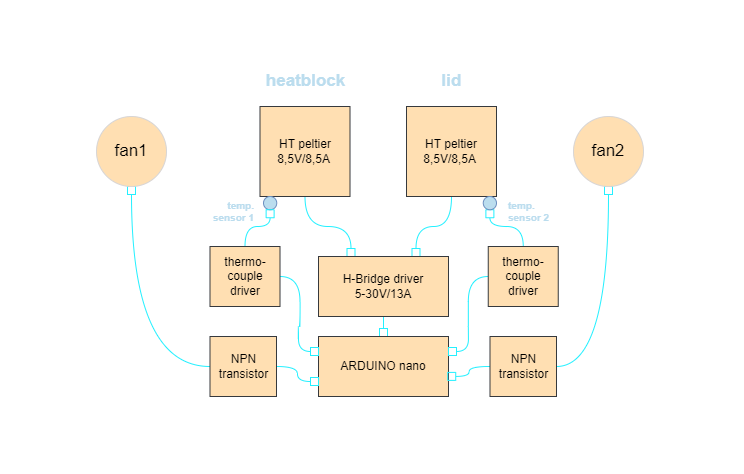

The diagram above was exported from draw.io. Its source (the exported page's mxGraphModel, read from the mxfile embedded in the PNG):
<mxGraphModel dx="1253" dy="723" grid="1" gridSize="10" guides="1" tooltips="1" connect="1" arrows="1" fold="1" page="1" pageScale="1" pageWidth="827" pageHeight="1169" math="0" shadow="0">
  <root>
    <mxCell id="0" />
    <mxCell id="1" parent="0" />
    <mxCell id="2" value="" style="rounded=0;whiteSpace=wrap;html=1;strokeWidth=13;strokeColor=none;fillColor=none;fontColor=#bde;" vertex="1" parent="1">
      <mxGeometry x="20" y="760" width="730" height="460" as="geometry" />
    </mxCell>
    <mxCell id="3" style="edgeStyle=orthogonalEdgeStyle;orthogonalLoop=1;jettySize=auto;html=1;exitX=0.5;exitY=1;exitDx=0;exitDy=0;entryX=0.25;entryY=0;entryDx=0;entryDy=0;fontSize=17;strokeColor=#24F0FF;curved=1;endArrow=box;endFill=0;" edge="1" source="4" target="10" parent="1">
      <mxGeometry relative="1" as="geometry" />
    </mxCell>
    <mxCell id="4" value="HT peltier 8,5V/8,5A&amp;nbsp;" style="rounded=0;whiteSpace=wrap;html=1;fillColor=#ffdfb2;strokeColor=#36393d;rotation=0;" vertex="1" parent="1">
      <mxGeometry x="273.5" y="860" width="90" height="90" as="geometry" />
    </mxCell>
    <mxCell id="5" style="edgeStyle=orthogonalEdgeStyle;orthogonalLoop=1;jettySize=auto;html=1;exitX=0.5;exitY=1;exitDx=0;exitDy=0;entryX=0.75;entryY=0;entryDx=0;entryDy=0;strokeColor=#24F0FF;fontSize=17;curved=1;endArrow=box;endFill=0;" edge="1" source="6" target="10" parent="1">
      <mxGeometry relative="1" as="geometry" />
    </mxCell>
    <mxCell id="6" value="HT peltier 8,5V/8,5A&amp;nbsp;" style="rounded=0;whiteSpace=wrap;html=1;fillColor=#ffdfb2;strokeColor=#36393d;rotation=0;" vertex="1" parent="1">
      <mxGeometry x="420" y="860" width="90" height="90" as="geometry" />
    </mxCell>
    <mxCell id="7" value="heatblock" style="text;html=1;fontSize=17;fontStyle=1;verticalAlign=middle;align=center;fontColor=#bde;rotation=0;" vertex="1" parent="1">
      <mxGeometry x="277" y="820" width="83" height="30" as="geometry" />
    </mxCell>
    <mxCell id="8" value="lid" style="text;html=1;fontSize=17;fontStyle=1;verticalAlign=middle;align=center;fontColor=#bde;rotation=0;" vertex="1" parent="1">
      <mxGeometry x="423.5" y="820" width="83" height="30" as="geometry" />
    </mxCell>
    <mxCell id="9" style="edgeStyle=orthogonalEdgeStyle;orthogonalLoop=1;jettySize=auto;html=1;exitX=0.5;exitY=1;exitDx=0;exitDy=0;entryX=0.5;entryY=0;entryDx=0;entryDy=0;strokeColor=#24F0FF;fontSize=17;curved=1;endArrow=box;endFill=0;" edge="1" source="10" target="11" parent="1">
      <mxGeometry relative="1" as="geometry" />
    </mxCell>
    <mxCell id="10" value="H-Bridge driver&lt;br&gt;5-30V/13A" style="rounded=0;whiteSpace=wrap;html=1;fillColor=#ffdfb2;strokeColor=#36393d;rotation=0;" vertex="1" parent="1">
      <mxGeometry x="332" y="1010" width="130" height="60" as="geometry" />
    </mxCell>
    <mxCell id="11" value="ARDUINO nano" style="rounded=0;whiteSpace=wrap;html=1;fillColor=#ffdfb2;strokeColor=#36393d;rotation=0;" vertex="1" parent="1">
      <mxGeometry x="332" y="1090" width="130" height="60" as="geometry" />
    </mxCell>
    <mxCell id="12" style="edgeStyle=orthogonalEdgeStyle;curved=1;orthogonalLoop=1;jettySize=auto;html=1;exitX=0;exitY=0.5;exitDx=0;exitDy=0;entryX=0.5;entryY=1;entryDx=0;entryDy=0;strokeColor=#24F0FF;fontSize=17;endArrow=box;endFill=0;" edge="1" source="14" target="18" parent="1">
      <mxGeometry relative="1" as="geometry" />
    </mxCell>
    <mxCell id="13" style="edgeStyle=orthogonalEdgeStyle;curved=1;orthogonalLoop=1;jettySize=auto;html=1;exitX=1;exitY=0.5;exitDx=0;exitDy=0;entryX=0;entryY=0.75;entryDx=0;entryDy=0;strokeColor=#24F0FF;fontSize=17;endArrow=box;endFill=0;" edge="1" source="14" target="11" parent="1">
      <mxGeometry relative="1" as="geometry" />
    </mxCell>
    <mxCell id="14" value="NPN transistor" style="rounded=0;whiteSpace=wrap;html=1;fillColor=#ffdfb2;strokeColor=#36393d;rotation=0;" vertex="1" parent="1">
      <mxGeometry x="223.5" y="1090" width="66.5" height="60" as="geometry" />
    </mxCell>
    <mxCell id="15" style="edgeStyle=orthogonalEdgeStyle;curved=1;orthogonalLoop=1;jettySize=auto;html=1;exitX=1;exitY=0.5;exitDx=0;exitDy=0;entryX=0.5;entryY=1;entryDx=0;entryDy=0;strokeColor=#24F0FF;fontSize=17;endArrow=box;endFill=0;" edge="1" source="17" target="19" parent="1">
      <mxGeometry relative="1" as="geometry" />
    </mxCell>
    <mxCell id="16" style="edgeStyle=orthogonalEdgeStyle;curved=1;orthogonalLoop=1;jettySize=auto;html=1;exitX=0;exitY=0.5;exitDx=0;exitDy=0;entryX=0.994;entryY=0.665;entryDx=0;entryDy=0;entryPerimeter=0;strokeColor=#24F0FF;fontSize=17;endArrow=box;endFill=0;" edge="1" source="17" target="11" parent="1">
      <mxGeometry relative="1" as="geometry" />
    </mxCell>
    <mxCell id="17" value="NPN transistor" style="rounded=0;whiteSpace=wrap;html=1;fillColor=#ffdfb2;strokeColor=#36393d;rotation=0;" vertex="1" parent="1">
      <mxGeometry x="503.5" y="1090" width="66.5" height="60" as="geometry" />
    </mxCell>
    <mxCell id="18" value="fan1" style="ellipse;whiteSpace=wrap;html=1;aspect=fixed;strokeColor=#D7D5D5;fontSize=17;fillColor=#FFDFB2;" vertex="1" parent="1">
      <mxGeometry x="110" y="870" width="70" height="70" as="geometry" />
    </mxCell>
    <mxCell id="19" value="fan2" style="ellipse;whiteSpace=wrap;html=1;aspect=fixed;strokeColor=#D7D5D5;fontSize=17;fillColor=#FFDFB2;" vertex="1" parent="1">
      <mxGeometry x="587" y="870" width="70" height="70" as="geometry" />
    </mxCell>
    <mxCell id="20" style="edgeStyle=orthogonalEdgeStyle;curved=1;orthogonalLoop=1;jettySize=auto;html=1;exitX=0;exitY=0.5;exitDx=0;exitDy=0;entryX=1;entryY=0.25;entryDx=0;entryDy=0;strokeColor=#24F0FF;fontSize=17;endArrow=box;endFill=0;" edge="1" source="22" target="11" parent="1">
      <mxGeometry relative="1" as="geometry" />
    </mxCell>
    <mxCell id="21" style="edgeStyle=orthogonalEdgeStyle;curved=1;orthogonalLoop=1;jettySize=auto;html=1;exitX=0.5;exitY=0;exitDx=0;exitDy=0;entryX=0.5;entryY=1;entryDx=0;entryDy=0;strokeColor=#24F0FF;fontSize=17;endArrow=box;endFill=0;" edge="1" source="22" target="24" parent="1">
      <mxGeometry relative="1" as="geometry" />
    </mxCell>
    <mxCell id="22" value="thermo-couple driver" style="rounded=0;whiteSpace=wrap;html=1;fillColor=#ffdfb2;strokeColor=#36393d;rotation=0;" vertex="1" parent="1">
      <mxGeometry x="501.75" y="1000" width="70" height="60" as="geometry" />
    </mxCell>
    <mxCell id="23" value="" style="ellipse;whiteSpace=wrap;html=1;aspect=fixed;strokeColor=#6c8ebf;fontSize=17;fillColor=#BBDDEE;" vertex="1" parent="1">
      <mxGeometry x="277" y="950" width="13.25" height="13.25" as="geometry" />
    </mxCell>
    <mxCell id="24" value="" style="ellipse;whiteSpace=wrap;html=1;aspect=fixed;strokeColor=#6c8ebf;fontSize=17;fillColor=#BBDDEE;" vertex="1" parent="1">
      <mxGeometry x="496.75" y="950" width="13.25" height="13.25" as="geometry" />
    </mxCell>
    <mxCell id="25" style="edgeStyle=orthogonalEdgeStyle;curved=1;orthogonalLoop=1;jettySize=auto;html=1;exitX=1;exitY=0.5;exitDx=0;exitDy=0;entryX=0;entryY=0.25;entryDx=0;entryDy=0;strokeColor=#24F0FF;fontSize=17;endArrow=box;endFill=0;" edge="1" source="27" target="11" parent="1">
      <mxGeometry relative="1" as="geometry" />
    </mxCell>
    <mxCell id="26" style="edgeStyle=orthogonalEdgeStyle;curved=1;orthogonalLoop=1;jettySize=auto;html=1;exitX=0.5;exitY=0;exitDx=0;exitDy=0;entryX=0.5;entryY=1;entryDx=0;entryDy=0;strokeColor=#24F0FF;fontSize=17;endArrow=box;endFill=0;" edge="1" source="27" target="23" parent="1">
      <mxGeometry relative="1" as="geometry" />
    </mxCell>
    <mxCell id="27" value="thermo-couple driver" style="rounded=0;whiteSpace=wrap;html=1;fillColor=#ffdfb2;strokeColor=#36393d;rotation=0;" vertex="1" parent="1">
      <mxGeometry x="223.5" y="1000" width="70" height="60" as="geometry" />
    </mxCell>
    <mxCell id="28" value="temp. &lt;br&gt;sensor 1" style="text;html=1;fontSize=10;fontStyle=1;verticalAlign=middle;align=right;fontColor=#bde;rotation=0;" vertex="1" parent="1">
      <mxGeometry x="185.5" y="950" width="83" height="30" as="geometry" />
    </mxCell>
    <mxCell id="29" value="temp. &lt;br style=&quot;font-size: 10px;&quot;&gt;sensor 2" style="text;html=1;fontSize=10;fontStyle=1;verticalAlign=middle;align=left;fontColor=#bde;rotation=0;" vertex="1" parent="1">
      <mxGeometry x="520" y="950" width="83" height="30" as="geometry" />
    </mxCell>
  </root>
</mxGraphModel>